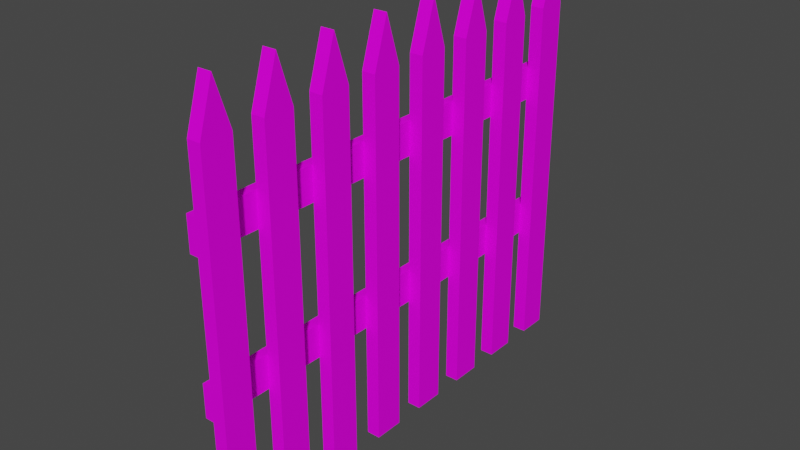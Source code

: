 # Source: fence.blend  (saved by Blender 2.81.16; exported with 4.5.12 LTS)
import bpy
from mathutils import Matrix  # noqa: F401  (used for matrix-valued properties, if any)

bpy.ops.wm.read_factory_settings(use_empty=True)
scene = bpy.context.scene
scene.name = 'Scene'

# ---- collections
col_collection = bpy.data.collections.new('Collection'); scene.collection.children.link(col_collection)

# ---- images (referenced by path relative to the original .blend; pixels are not part of the script)
import os
ASSET_DIR = os.environ.get("B2B_ASSET_DIR", "")  # directory of the original .blend (textures are referenced by path, not embedded)
HERE = os.path.dirname(os.path.abspath(__file__))  # packed textures are extracted next to this script under _unpacked/

def load_image(name, relpath, width, height, colorspace="sRGB"):
    """Load a texture the original file referenced (path relative to the .blend, or extracted next to this script)."""
    p = next((c for c in (os.path.join(HERE, relpath), os.path.join(ASSET_DIR, relpath)) if relpath and os.path.exists(c)), "")
    if p:
        img = bpy.data.images.load(p, check_existing=True)
        img.name = name
    else:  # same state as the original file: an image datablock whose file is absent (Cycles renders it pink)
        img = bpy.data.images.new(name, width, height)
        img.source = "FILE"
        img.filepath = "//" + (relpath or name)
    img.colorspace_settings.name = colorspace
    return img
img_wood_png = load_image('wood.png', 'Textures/wood.png', 1024, 1024, 'sRGB')

# ---- materials (node trees are filled in below, after node groups)
mat_material = bpy.data.materials.new('Material')
mat_material.alpha_threshold = 0.0
mat_material.use_transparent_shadow = False
mat_material.line_color = (0.0, 0.0, 0.0, 1.0)

# ---- material node trees
mat_material.use_nodes = True; mat_material.node_tree.nodes.clear()
_N = mat_material.node_tree.nodes; _L = mat_material.node_tree.links
n0 = _N.new('ShaderNodeOutputMaterial'); n0.name = 'Material Output'; n0.location = (300, 300)
n1 = _N.new('ShaderNodeBsdfPrincipled'); n1.name = 'Principled BSDF'; n1.location = (10, 300)
n1.distribution = 'GGX'
n1.subsurface_method = 'BURLEY'
n1.inputs[2].default_value = 1.0
n1.inputs[3].default_value = 1.45
n1.inputs[13].default_value = 0.07727
n1.inputs[27].default_value = (0.0, 0.0, 0.0, 1.0)
n1.inputs[28].default_value = 1.0
n2 = _N.new('ShaderNodeTexImage'); n2.name = 'Image Texture'; n2.location = (-361, 147)
n2.image = img_wood_png
_L.new(n1.outputs[0], n0.inputs[0])
_L.new(n2.outputs[0], n1.inputs[0])
n0.is_active_output = True

# ---- world
world_world = bpy.data.worlds.new('World'); scene.world = world_world
world_world.use_nodes = True; world_world.node_tree.nodes.clear()
_N = world_world.node_tree.nodes; _L = world_world.node_tree.links
n0 = _N.new('ShaderNodeOutputWorld'); n0.name = 'World Output'; n0.location = (300, 300)
n1 = _N.new('ShaderNodeBackground'); n1.name = 'Background'; n1.location = (10, 300)
n1.inputs[0].default_value = (0.05088, 0.05088, 0.05088, 1.0)
_L.new(n1.outputs[0], n0.inputs[0])
n0.is_active_output = True
world_world.color = (0.05088, 0.05088, 0.05088)
world_world.use_sun_shadow = False
world_world.sun_shadow_jitter_overblur = 0.0

# ---- meshes
me_cube_008 = bpy.data.meshes.new('Cube.008')
me_cube_008.from_pydata([(-1.0, -1.0, -4.923), (-1.0, -1.0, 1.0), (-1.0, 1.0, -4.923), (-1.0, 1.0, 1.0), (1.0, -1.0, -4.923), (1.0, -1.0, 1.0), (1.0, 1.0, -4.923), (1.0, 1.0, 1.0), (-1.0, 0.0, -4.923), (-1.0, 0.0, 1.786), (1.0, 0.0, -4.923), (1.0, 0.0, 1.786), (-0.9979, 0.9068, -0.004313), (-0.9979, 0.9068, -0.5559), (-0.9979, -29.22, -0.004313), (-0.9979, -29.22, -0.5559), (-2.421, 0.9068, -0.004313), (-2.421, 0.9068, -0.5559), (-2.421, -29.22, -0.004313), (-2.421, -29.22, -0.5559), (-1.0, -29.26, -4.923), (-1.0, -29.26, 1.0), (-1.0, -27.26, -4.923), (-1.0, -27.26, 1.0), (1.0, -29.26, -4.923), (1.0, -29.26, 1.0), (1.0, -27.26, -4.923), (1.0, -27.26, 1.0), (-1.0, -28.26, -4.923), (-1.0, -28.26, 1.786), (1.0, -28.26, -4.923), (1.0, -28.26, 1.786), (-1.0, -25.22, -4.923), (-1.0, -25.22, 1.0), (-1.0, -23.22, -4.923), (-1.0, -23.22, 1.0), (1.0, -25.22, -4.923), (1.0, -25.22, 1.0), (1.0, -23.22, -4.923), (1.0, -23.22, 1.0), (-1.0, -24.22, -4.923), (-1.0, -24.22, 1.786), (1.0, -24.22, -4.923), (1.0, -24.22, 1.786), (-1.0, -21.18, -4.923), (-1.0, -21.18, 1.0), (-1.0, -19.18, -4.923), (-1.0, -19.18, 1.0), (1.0, -21.18, -4.923), (1.0, -21.18, 1.0), (1.0, -19.18, -4.923), (1.0, -19.18, 1.0), (-1.0, -20.18, -4.923), (-1.0, -20.18, 1.786), (1.0, -20.18, -4.923), (1.0, -20.18, 1.786), (-1.0, -17.13, -4.923), (-1.0, -17.13, 1.0), (-1.0, -15.13, -4.923), (-1.0, -15.13, 1.0), (1.0, -17.13, -4.923), (1.0, -17.13, 1.0), (1.0, -15.13, -4.923), (1.0, -15.13, 1.0), (-1.0, -16.13, -4.923), (-1.0, -16.13, 1.786), (1.0, -16.13, -4.923), (1.0, -16.13, 1.786), (-1.0, -13.11, -4.923), (-1.0, -13.11, 1.0), (-1.0, -11.11, -4.923), (-1.0, -11.11, 1.0), (1.0, -13.11, -4.923), (1.0, -13.11, 1.0), (1.0, -11.11, -4.923), (1.0, -11.11, 1.0), (-1.0, -12.11, -4.923), (-1.0, -12.11, 1.786), (1.0, -12.11, -4.923), (1.0, -12.11, 1.786), (-1.0, -9.073, -4.923), (-1.0, -9.073, 1.0), (-1.0, -7.073, -4.923), (-1.0, -7.073, 1.0), (1.0, -9.073, -4.923), (1.0, -9.073, 1.0), (1.0, -7.073, -4.923), (1.0, -7.073, 1.0), (-1.0, -8.073, -4.923), (-1.0, -8.073, 1.786), (1.0, -8.073, -4.923), (1.0, -8.073, 1.786), (-1.0, -5.032, -4.923), (-1.0, -5.032, 1.0), (-1.0, -3.032, -4.923), (-1.0, -3.032, 1.0), (1.0, -5.032, -4.923), (1.0, -5.032, 1.0), (1.0, -3.032, -4.923), (1.0, -3.032, 1.0), (-1.0, -4.032, -4.923), (-1.0, -4.032, 1.786), (1.0, -4.032, -4.923), (1.0, -4.032, 1.786), (-0.9979, 0.9068, -2.452), (-0.9979, 0.9068, -3.004), (-0.9979, -29.22, -2.452), (-0.9979, -29.22, -3.004), (-2.421, 0.9068, -2.452), (-2.421, 0.9068, -3.004), (-2.421, -29.22, -2.452), (-2.421, -29.22, -3.004)], [], [(8, 9, 3, 2), (2, 3, 7, 6), (10, 11, 5, 4), (4, 5, 1, 0), (8, 10, 4, 0), (11, 9, 1, 5), (7, 3, 9, 11), (2, 6, 10, 8), (6, 7, 11, 10), (0, 1, 9, 8), (12, 16, 18, 14), (15, 14, 18, 19), (19, 18, 16, 17), (17, 13, 15, 19), (13, 12, 14, 15), (17, 16, 12, 13), (28, 29, 23, 22), (22, 23, 27, 26), (30, 31, 25, 24), (24, 25, 21, 20), (28, 30, 24, 20), (31, 29, 21, 25), (27, 23, 29, 31), (22, 26, 30, 28), (26, 27, 31, 30), (20, 21, 29, 28), (40, 41, 35, 34), (34, 35, 39, 38), (42, 43, 37, 36), (36, 37, 33, 32), (40, 42, 36, 32), (43, 41, 33, 37), (39, 35, 41, 43), (34, 38, 42, 40), (38, 39, 43, 42), (32, 33, 41, 40), (52, 53, 47, 46), (46, 47, 51, 50), (54, 55, 49, 48), (48, 49, 45, 44), (52, 54, 48, 44), (55, 53, 45, 49), (51, 47, 53, 55), (46, 50, 54, 52), (50, 51, 55, 54), (44, 45, 53, 52), (64, 65, 59, 58), (58, 59, 63, 62), (66, 67, 61, 60), (60, 61, 57, 56), (64, 66, 60, 56), (67, 65, 57, 61), (63, 59, 65, 67), (58, 62, 66, 64), (62, 63, 67, 66), (56, 57, 65, 64), (76, 77, 71, 70), (70, 71, 75, 74), (78, 79, 73, 72), (72, 73, 69, 68), (76, 78, 72, 68), (79, 77, 69, 73), (75, 71, 77, 79), (70, 74, 78, 76), (74, 75, 79, 78), (68, 69, 77, 76), (88, 89, 83, 82), (82, 83, 87, 86), (90, 91, 85, 84), (84, 85, 81, 80), (88, 90, 84, 80), (91, 89, 81, 85), (87, 83, 89, 91), (82, 86, 90, 88), (86, 87, 91, 90), (80, 81, 89, 88), (100, 101, 95, 94), (94, 95, 99, 98), (102, 103, 97, 96), (96, 97, 93, 92), (100, 102, 96, 92), (103, 101, 93, 97), (99, 95, 101, 103), (94, 98, 102, 100), (98, 99, 103, 102), (92, 93, 101, 100), (104, 108, 110, 106), (107, 106, 110, 111), (111, 110, 108, 109), (109, 105, 107, 111), (105, 104, 106, 107), (109, 108, 104, 105)])
_uv = me_cube_008.uv_layers.new(name='UVMap')
_uv.uv.foreach_set('vector', [0.375, 0.125, 0.625, 0.125, 0.625, 0.25, 0.375, 0.25, 0.375, 0.25, 0.625, 0.25, 0.625, 0.5, 0.375, 0.5, 0.375, 0.625, 0.625, 0.625, 0.625, 0.75, 0.375, 0.75, 0.375, 0.75, 0.625, 0.75, 0.625, 1.0, 0.375, 1.0, 0.125, 0.625, 0.375, 0.625, 0.375, 0.75, 0.125, 0.75, 0.625, 0.625, 0.875, 0.625, 0.875, 0.75, 0.625, 0.75, 0.625, 0.5, 0.875, 0.5, 0.875, 0.625, 0.625, 0.625, 0.125, 0.5, 0.375, 0.5, 0.375, 0.625, 0.125, 0.625, 0.375, 0.5, 0.625, 0.5, 0.625, 0.625, 0.375, 0.625, 0.375, 0.0, 0.625, 0.0, 0.625, 0.125, 0.375, 0.125, 0.625, 0.5, 0.875, 0.5, 0.875, 0.75, 0.625, 0.75, 0.375, 0.75, 0.625, 0.75, 0.625, 1.0, 0.375, 1.0, 0.375, 0.0, 0.625, 0.0, 0.625, 0.25, 0.375, 0.25, 0.125, 0.5, 0.375, 0.5, 0.375, 0.75, 0.125, 0.75, 0.375, 0.5, 0.625, 0.5, 0.625, 0.75, 0.375, 0.75, 0.375, 0.25, 0.625, 0.25, 0.625, 0.5, 0.375, 0.5, 0.375, 0.125, 0.625, 0.125, 0.625, 0.25, 0.375, 0.25, 0.375, 0.25, 0.625, 0.25, 0.625, 0.5, 0.375, 0.5, 0.375, 0.625, 0.625, 0.625, 0.625, 0.75, 0.375, 0.75, 0.375, 0.75, 0.625, 0.75, 0.625, 1.0, 0.375, 1.0, 0.125, 0.625, 0.375, 0.625, 0.375, 0.75, 0.125, 0.75, 0.625, 0.625, 0.875, 0.625, 0.875, 0.75, 0.625, 0.75, 0.625, 0.5, 0.875, 0.5, 0.875, 0.625, 0.625, 0.625, 0.125, 0.5, 0.375, 0.5, 0.375, 0.625, 0.125, 0.625, 0.375, 0.5, 0.625, 0.5, 0.625, 0.625, 0.375, 0.625, 0.375, 0.0, 0.625, 0.0, 0.625, 0.125, 0.375, 0.125, 0.375, 0.125, 0.625, 0.125, 0.625, 0.25, 0.375, 0.25, 0.375, 0.25, 0.625, 0.25, 0.625, 0.5, 0.375, 0.5, 0.375, 0.625, 0.625, 0.625, 0.625, 0.75, 0.375, 0.75, 0.375, 0.75, 0.625, 0.75, 0.625, 1.0, 0.375, 1.0, 0.125, 0.625, 0.375, 0.625, 0.375, 0.75, 0.125, 0.75, 0.625, 0.625, 0.875, 0.625, 0.875, 0.75, 0.625, 0.75, 0.625, 0.5, 0.875, 0.5, 0.875, 0.625, 0.625, 0.625, 0.125, 0.5, 0.375, 0.5, 0.375, 0.625, 0.125, 0.625, 0.375, 0.5, 0.625, 0.5, 0.625, 0.625, 0.375, 0.625, 0.375, 0.0, 0.625, 0.0, 0.625, 0.125, 0.375, 0.125, 0.375, 0.125, 0.625, 0.125, 0.625, 0.25, 0.375, 0.25, 0.375, 0.25, 0.625, 0.25, 0.625, 0.5, 0.375, 0.5, 0.375, 0.625, 0.625, 0.625, 0.625, 0.75, 0.375, 0.75, 0.375, 0.75, 0.625, 0.75, 0.625, 1.0, 0.375, 1.0, 0.125, 0.625, 0.375, 0.625, 0.375, 0.75, 0.125, 0.75, 0.625, 0.625, 0.875, 0.625, 0.875, 0.75, 0.625, 0.75, 0.625, 0.5, 0.875, 0.5, 0.875, 0.625, 0.625, 0.625, 0.125, 0.5, 0.375, 0.5, 0.375, 0.625, 0.125, 0.625, 0.375, 0.5, 0.625, 0.5, 0.625, 0.625, 0.375, 0.625, 0.375, 0.0, 0.625, 0.0, 0.625, 0.125, 0.375, 0.125, 0.375, 0.125, 0.625, 0.125, 0.625, 0.25, 0.375, 0.25, 0.375, 0.25, 0.625, 0.25, 0.625, 0.5, 0.375, 0.5, 0.375, 0.625, 0.625, 0.625, 0.625, 0.75, 0.375, 0.75, 0.375, 0.75, 0.625, 0.75, 0.625, 1.0, 0.375, 1.0, 0.125, 0.625, 0.375, 0.625, 0.375, 0.75, 0.125, 0.75, 0.625, 0.625, 0.875, 0.625, 0.875, 0.75, 0.625, 0.75, 0.625, 0.5, 0.875, 0.5, 0.875, 0.625, 0.625, 0.625, 0.125, 0.5, 0.375, 0.5, 0.375, 0.625, 0.125, 0.625, 0.375, 0.5, 0.625, 0.5, 0.625, 0.625, 0.375, 0.625, 0.375, 0.0, 0.625, 0.0, 0.625, 0.125, 0.375, 0.125, 0.375, 0.125, 0.625, 0.125, 0.625, 0.25, 0.375, 0.25, 0.375, 0.25, 0.625, 0.25, 0.625, 0.5, 0.375, 0.5, 0.375, 0.625, 0.625, 0.625, 0.625, 0.75, 0.375, 0.75, 0.375, 0.75, 0.625, 0.75, 0.625, 1.0, 0.375, 1.0, 0.125, 0.625, 0.375, 0.625, 0.375, 0.75, 0.125, 0.75, 0.625, 0.625, 0.875, 0.625, 0.875, 0.75, 0.625, 0.75, 0.625, 0.5, 0.875, 0.5, 0.875, 0.625, 0.625, 0.625, 0.125, 0.5, 0.375, 0.5, 0.375, 0.625, 0.125, 0.625, 0.375, 0.5, 0.625, 0.5, 0.625, 0.625, 0.375, 0.625, 0.375, 0.0, 0.625, 0.0, 0.625, 0.125, 0.375, 0.125, 0.375, 0.125, 0.625, 0.125, 0.625, 0.25, 0.375, 0.25, 0.375, 0.25, 0.625, 0.25, 0.625, 0.5, 0.375, 0.5, 0.375, 0.625, 0.625, 0.625, 0.625, 0.75, 0.375, 0.75, 0.375, 0.75, 0.625, 0.75, 0.625, 1.0, 0.375, 1.0, 0.125, 0.625, 0.375, 0.625, 0.375, 0.75, 0.125, 0.75, 0.625, 0.625, 0.875, 0.625, 0.875, 0.75, 0.625, 0.75, 0.625, 0.5, 0.875, 0.5, 0.875, 0.625, 0.625, 0.625, 0.125, 0.5, 0.375, 0.5, 0.375, 0.625, 0.125, 0.625, 0.375, 0.5, 0.625, 0.5, 0.625, 0.625, 0.375, 0.625, 0.375, 0.0, 0.625, 0.0, 0.625, 0.125, 0.375, 0.125, 0.375, 0.125, 0.625, 0.125, 0.625, 0.25, 0.375, 0.25, 0.375, 0.25, 0.625, 0.25, 0.625, 0.5, 0.375, 0.5, 0.375, 0.625, 0.625, 0.625, 0.625, 0.75, 0.375, 0.75, 0.375, 0.75, 0.625, 0.75, 0.625, 1.0, 0.375, 1.0, 0.125, 0.625, 0.375, 0.625, 0.375, 0.75, 0.125, 0.75, 0.625, 0.625, 0.875, 0.625, 0.875, 0.75, 0.625, 0.75, 0.625, 0.5, 0.875, 0.5, 0.875, 0.625, 0.625, 0.625, 0.125, 0.5, 0.375, 0.5, 0.375, 0.625, 0.125, 0.625, 0.375, 0.5, 0.625, 0.5, 0.625, 0.625, 0.375, 0.625, 0.375, 0.0, 0.625, 0.0, 0.625, 0.125, 0.375, 0.125, 0.625, 0.5, 0.875, 0.5, 0.875, 0.75, 0.625, 0.75, 0.375, 0.75, 0.625, 0.75, 0.625, 1.0, 0.375, 1.0, 0.375, 0.0, 0.625, 0.0, 0.625, 0.25, 0.375, 0.25, 0.125, 0.5, 0.375, 0.5, 0.375, 0.75, 0.125, 0.75, 0.375, 0.5, 0.625, 0.5, 0.625, 0.75, 0.375, 0.75, 0.375, 0.25, 0.625, 0.25, 0.625, 0.5, 0.375, 0.5])
me_cube_008.materials.append(mat_material)
me_cube_008.use_remesh_fix_poles = True
me_cube_008.use_remesh_preserve_attributes = False
me_cube_008.use_mirror_vertex_groups = False
me_cube_008.update()

# ---- objects
ob_cube_008 = bpy.data.objects.new('Cube.008', me_cube_008)

# ---- transforms, parenting, visibility, modifiers, constraints
ob_cube_008.location = (0.1914, 3.248, 0.0)
ob_cube_008.scale = (0.112, 0.2477, 1.0)
ob_cube_008.lineart.crease_threshold = 0.0

# ---- collection membership
col_collection.objects.link(ob_cube_008)

# ---- scene / render settings (as saved in the file)
scene.frame_start = 1; scene.frame_end = 250; scene.frame_set(1)
scene.render.engine = 'BLENDER_EEVEE_NEXT'
scene.cycles.use_denoising = False
scene.cycles.samples = 128
scene.cycles.sampling_pattern = 'TABULATED_SOBOL'
scene.cycles.use_adaptive_sampling = False
scene.cycles.use_light_tree = False
scene.view_settings.view_transform = 'Filmic'
bpy.context.view_layer.update()

# ---- added for rendering (the .blend has no active camera and no usable light): camera, sun
cam_auto = bpy.data.cameras.new('AutoCamera')
cam_auto.lens = 50.0
cam_auto.sensor_width = 36.0
cam_auto.clip_end = 1000.0
ob_auto_camera = bpy.data.objects.new('AutoCamera', cam_auto)
scene.collection.objects.link(ob_auto_camera)
ob_auto_camera.location = (9.42713, -11.4314, 5.8839)
ob_auto_camera.rotation_euler = (1.09748, -7.21219e-08, 0.694738)
scene.camera = ob_auto_camera
light_auto_sun = bpy.data.lights.new('AutoSun', 'SUN')
light_auto_sun.energy = 3.0
light_auto_sun.angle = 0.0523599
ob_auto_sun = bpy.data.objects.new('AutoSun', light_auto_sun)
scene.collection.objects.link(ob_auto_sun)
ob_auto_sun.rotation_euler = (0.872665, 0.174533, 0.523599)
bpy.context.view_layer.update()
